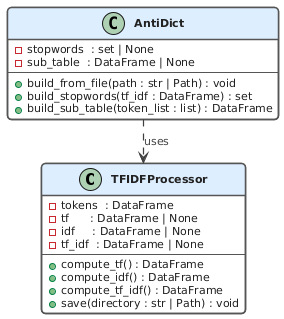

The diagram above was rendered by PlantUML. Its source (embedded in the PNG):
@startuml
skinparam defaultFontName Helvetica

skinparam class {
    BackgroundColor White
    BorderColor #555555
    BorderThickness 1.5
    HeaderBackgroundColor #DDEEFF
    FontStyle bold
    AttributeFontSize 11
    AttributeFontColor #222222
    StereotypeFontColor #555555
    StereotypeFontSize 11
}

skinparam arrow {
    Color #444444
    FontColor #444444
    FontSize 11
    Thickness 1.2
}

skinparam shadowing false
skinparam roundCorner 8
skinparam nodesep 80
skinparam ranksep 30

class TFIDFProcessor {
    - tokens  : DataFrame
    - tf      : DataFrame | None
    - idf     : DataFrame | None
    - tf_idf  : DataFrame | None
    ---
    + compute_tf() : DataFrame
    + compute_idf() : DataFrame
    + compute_tf_idf() : DataFrame
    + save(directory : str | Path) : void
}

class AntiDict {
    - stopwords  : set | None
    - sub_table  : DataFrame | None
    ---
    + build_from_file(path : str | Path) : void
    + build_stopwords(tf_idf : DataFrame) : set
    + build_sub_table(token_list : list) : DataFrame
}

AntiDict ..> TFIDFProcessor : «uses»
@enduml